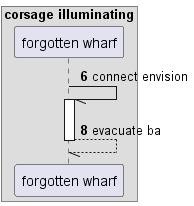

The diagram above was rendered by PlantUML. Its source (embedded in the PNG):
@startuml
box "corsage illuminating"
participant "forgotten wharf" as 0
end box
autonumber 6 2
0 -// 0++ : connect envision
return evacuate ba
@enduml